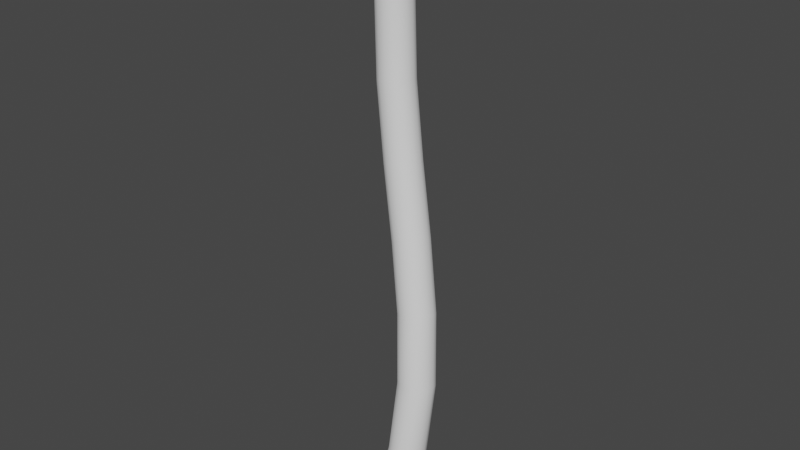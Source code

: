 # Source: flowerA.blend  (saved by Blender 3.1.7; exported with 4.5.12 LTS)
import bpy
from mathutils import Matrix  # noqa: F401  (used for matrix-valued properties, if any)

bpy.ops.wm.read_factory_settings(use_empty=True)
scene = bpy.context.scene
scene.name = 'Scene'

# ---- collections
col_collection = bpy.data.collections.new('Collection'); scene.collection.children.link(col_collection)

# ---- node groups
ng_geometry_nodes = bpy.data.node_groups.new('Geometry Nodes', 'GeometryNodeTree')
_s = ng_geometry_nodes.interface.new_socket(name='Geometry', in_out='OUTPUT', socket_type='NodeSocketGeometry')
_s = ng_geometry_nodes.interface.new_socket(name='Geometry', in_out='INPUT', socket_type='NodeSocketGeometry')
ng_geometry_nodes.is_modifier = True
# nodes of 'Geometry Nodes' reference scene objects; filled in after objects exist

# ---- world
world_world = bpy.data.worlds.new('World'); scene.world = world_world
world_world.use_nodes = True; world_world.node_tree.nodes.clear()
_N = world_world.node_tree.nodes; _L = world_world.node_tree.links
n0 = _N.new('ShaderNodeOutputWorld'); n0.name = 'World Output'; n0.location = (300, 300)
n1 = _N.new('ShaderNodeBackground'); n1.name = 'Background'; n1.location = (10, 300)
n1.inputs[0].default_value = (0.05088, 0.05088, 0.05088, 1.0)
_L.new(n1.outputs[0], n0.inputs[0])
n0.is_active_output = True
world_world.color = (0.05088, 0.05088, 0.05088)
world_world.use_sun_shadow = False
world_world.sun_shadow_jitter_overblur = 0.0

# ---- meshes
me_plane_001 = bpy.data.meshes.new('Plane.001')
me_plane_001.from_pydata([], [], [])
_uv = me_plane_001.uv_layers.new(name='UVMap')
_uv.uv.foreach_set('vector', [])
me_plane_001.use_remesh_fix_poles = True
me_plane_001.use_remesh_preserve_attributes = False
me_plane_001.update()

# ---- objects
ob_plane = bpy.data.objects.new('Plane', me_plane_001)
ob_a = bpy.data.objects.new('A', None)
ob_b = bpy.data.objects.new('B', None)
ob_handlea = bpy.data.objects.new('HandleA', None)
ob_handleb = bpy.data.objects.new('HandleB', None)
_N = ng_geometry_nodes.nodes; _L = ng_geometry_nodes.links
n0 = _N.new('NodeGroupOutput'); n0.name = 'Group Output'; n0.location = (255, 0)
n1 = _N.new('GeometryNodeObjectInfo'); n1.name = 'Object Info'; n1.location = (-1135, 292)
n1.inputs[0].default_value = ob_a
n2 = _N.new('GeometryNodeObjectInfo'); n2.name = 'Object Info.002'; n2.location = (-1139, 68)
n2.inputs[0].default_value = ob_handlea
n3 = _N.new('GeometryNodeObjectInfo'); n3.name = 'Object Info.003'; n3.location = (-1139, -169)
n3.inputs[0].default_value = ob_handleb
n4 = _N.new('GeometryNodeCurvePrimitiveBezierSegment'); n4.name = 'Bezier Segment'; n4.location = (-601, 133)
n4.inputs[0].default_value = 8
n5 = _N.new('GeometryNodeCurveToMesh'); n5.name = 'Curve to Mesh.001'; n5.location = (-144, 47)
n6 = _N.new('GeometryNodeObjectInfo'); n6.name = 'Object Info.001'; n6.location = (-1144, -385)
n6.inputs[0].default_value = ob_b
n7 = _N.new('GeometryNodeCurvePrimitiveCircle'); n7.name = 'Curve Circle'; n7.location = (-421, -238)
n7.inputs[0].default_value = 16
n7.inputs[4].default_value = 0.05
n8 = _N.new('GeometryNodeInputNamedAttribute'); n8.name = 'Named Attribute'; n8.location = (-169, 47)
n8.inputs[0].default_value = 'radius'
n9 = _N.new('GeometryNodeSwitch'); n9.name = 'Switch'; n9.location = (-169, 47)
n9.input_type = 'FLOAT'
n9.inputs[1].default_value = 1.0
_L.new(n1.outputs[1], n4.inputs[1])
_L.new(n6.outputs[1], n4.inputs[4])
_L.new(n2.outputs[1], n4.inputs[2])
_L.new(n3.outputs[1], n4.inputs[3])
_L.new(n4.outputs[0], n5.inputs[0])
_L.new(n5.outputs[0], n0.inputs[0])
_L.new(n7.outputs[0], n5.inputs[1])
_L.new(n8.outputs[1], n9.inputs[0])
_L.new(n8.outputs[0], n9.inputs[2])
_L.new(n9.outputs[0], n5.inputs[2])
n0.is_active_output = True

# ---- transforms, parenting, visibility, modifiers, constraints
ob_plane.location = (0.0, 0.0, 0.0)
_m = ob_plane.modifiers.new('GeometryNodes', 'NODES')
_m.node_group = ng_geometry_nodes
ob_a.location = (0.0, 0.0, 0.0)
ob_a.empty_display_type = 'SPHERE'
ob_a.empty_display_size = 0.1
ob_b.location = (-0.1662, 0.2589, 1.618)
ob_b.empty_display_type = 'SPHERE'
ob_b.empty_display_size = 0.1
ob_handlea.location = (0.1792, 0.08937, 0.6043)
ob_handlea.empty_display_type = 'CUBE'
ob_handlea.empty_display_size = 0.05
ob_handleb.location = (-0.2195, 0.2021, 0.9033)
ob_handleb.empty_display_type = 'CUBE'
ob_handleb.empty_display_size = 0.05

# ---- collection membership
col_collection.objects.link(ob_plane)
col_collection.objects.link(ob_a)
col_collection.objects.link(ob_b)
col_collection.objects.link(ob_handlea)
col_collection.objects.link(ob_handleb)

# ---- scene / render settings (as saved in the file)
scene.frame_start = 1; scene.frame_end = 250; scene.frame_set(1)
scene.render.engine = 'BLENDER_EEVEE_NEXT'
scene.cycles.sampling_pattern = 'TABULATED_SOBOL'
scene.cycles.use_light_tree = False
scene.view_settings.view_transform = 'Filmic'
bpy.context.view_layer.update()

# ---- added for rendering (the .blend has no active camera and no usable light): camera, sun
cam_auto = bpy.data.cameras.new('AutoCamera')
cam_auto.lens = 50.0
cam_auto.sensor_width = 36.0
cam_auto.clip_end = 1000.0
ob_auto_camera = bpy.data.objects.new('AutoCamera', cam_auto)
scene.collection.objects.link(ob_auto_camera)
ob_auto_camera.location = (1.51579, -1.76432, 2.06634)
ob_auto_camera.rotation_euler = (1.09748, -7.21219e-08, 0.694738)
scene.camera = ob_auto_camera
light_auto_sun = bpy.data.lights.new('AutoSun', 'SUN')
light_auto_sun.energy = 3.0
light_auto_sun.angle = 0.0523599
ob_auto_sun = bpy.data.objects.new('AutoSun', light_auto_sun)
scene.collection.objects.link(ob_auto_sun)
ob_auto_sun.rotation_euler = (0.872665, 0.174533, 0.523599)
bpy.context.view_layer.update()
